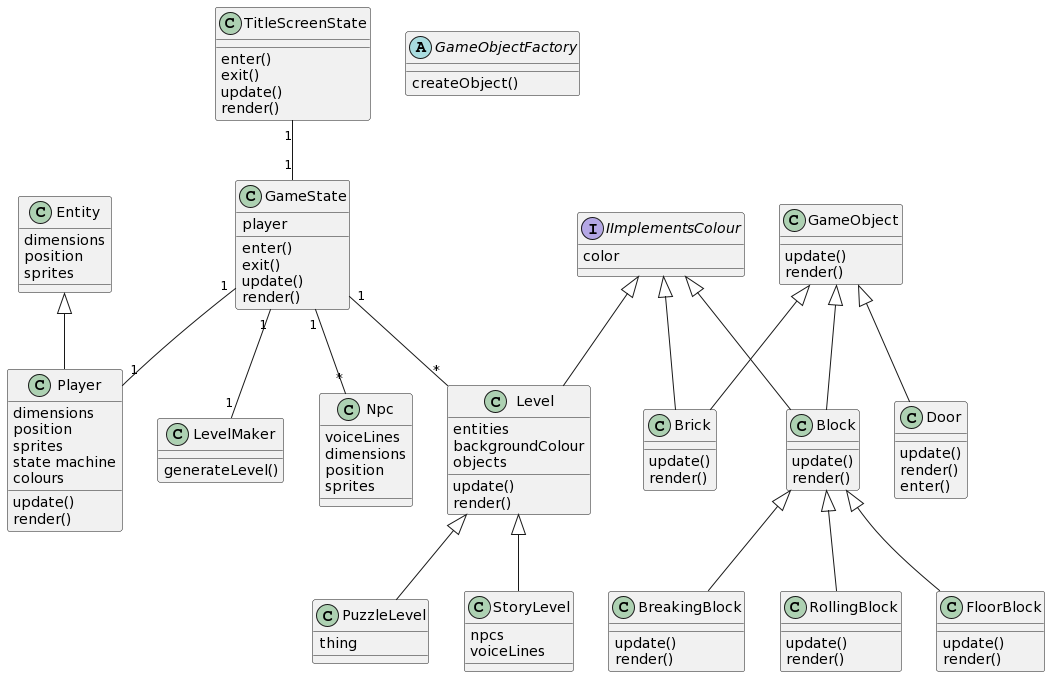

The diagram above was rendered by PlantUML. Its source (embedded in the PNG):
@startuml
TitleScreenState "1" -- "1" GameState
TitleScreenState : enter()
TitleScreenState : exit()
TitleScreenState : update()
TitleScreenState : render()

GameState : player
GameState : enter()
GameState : exit()
GameState : update()
GameState : render()


GameState "1" -- "1" Player
Player : dimensions
Player : position
Player : sprites
Player : state machine
Player : colours
Player : update()
Player : render()

Entity <|-- Player
Entity : dimensions
Entity : position
Entity : sprites

GameState "1" -- "*" Npc
Npc : voiceLines
Npc : dimensions
Npc : position
Npc : sprites

GameState "1" -- "*" Level
Level : entities
Level : backgroundColour
Level : objects

GameState "1" -- "1" LevelMaker
LevelMaker : generateLevel()
Level <|-- StoryLevel
Level : update()
Level : render()
StoryLevel : npcs
StoryLevel : voiceLines

PuzzleLevel : thing

interface   IImplementsColour 
IImplementsColour : color
IImplementsColour <|-- Block
IImplementsColour <|-- Brick
IImplementsColour <|-- Level

Level <|-- PuzzleLevel




abstract        GameObjectFactory
GameObjectFactory : createObject()

GameObject <|-- Door
GameObject : update()
GameObject : render()

Door : update()
Door : render()
Door : enter()


GameObject <|-- Brick
Brick : update()
Brick : render()

GameObject <|-- Block
Block : update()
Block : render()

Block <|-- BreakingBlock
BreakingBlock : update()
BreakingBlock : render()

Block <|-- RollingBlock
RollingBlock : update()
RollingBlock : render()

Block <|-- FloorBlock
FloorBlock : update()
FloorBlock : render()
@enduml